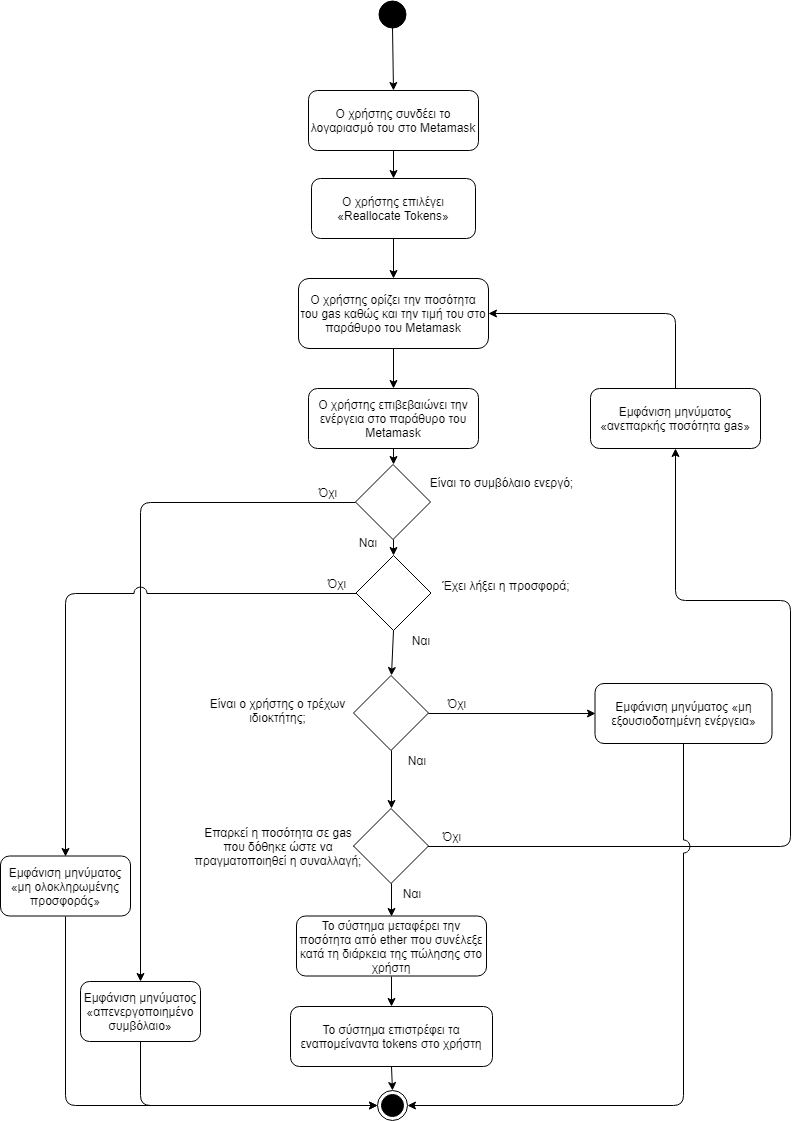

The diagram above was exported from draw.io. Its source (the exported page's mxGraphModel, read from the mxfile embedded in the PNG):
<mxGraphModel dx="1394" dy="-467" grid="1" gridSize="10" guides="1" tooltips="1" connect="1" arrows="1" fold="1" page="1" pageScale="1" pageWidth="827" pageHeight="1169" math="0" shadow="0">
  <root>
    <mxCell id="0" />
    <mxCell id="1" parent="0" />
    <mxCell id="jA-z4flan81q4guWQczt-1" value="" style="ellipse;whiteSpace=wrap;html=1;aspect=fixed;fillColor=#000000;gradientColor=none;" parent="1" vertex="1">
      <mxGeometry x="398" y="1200" width="27" height="27" as="geometry" />
    </mxCell>
    <mxCell id="jA-z4flan81q4guWQczt-2" value="Ο χρήστης επιλέγει «Reallocate Tokens»" style="rounded=1;whiteSpace=wrap;html=1;fillColor=#ffffff;gradientColor=none;" parent="1" vertex="1">
      <mxGeometry x="331" y="1378" width="164" height="60" as="geometry" />
    </mxCell>
    <mxCell id="jA-z4flan81q4guWQczt-4" value="Ο χρήστης ορίζει την ποσότητα του gas καθώς και την τιμή του στο παράθυρο του Metamask" style="rounded=1;whiteSpace=wrap;html=1;fillColor=#ffffff;gradientColor=none;" parent="1" vertex="1">
      <mxGeometry x="318" y="1478" width="190" height="70" as="geometry" />
    </mxCell>
    <mxCell id="jA-z4flan81q4guWQczt-5" value="Ο χρήστης επιβεβαιώνει την ενέργεια στο παράθυρο του Metamask" style="rounded=1;whiteSpace=wrap;html=1;fillColor=#ffffff;gradientColor=none;" parent="1" vertex="1">
      <mxGeometry x="328" y="1588" width="170" height="60" as="geometry" />
    </mxCell>
    <mxCell id="jA-z4flan81q4guWQczt-6" value="" style="rhombus;whiteSpace=wrap;html=1;fillColor=#ffffff;gradientColor=none;" parent="1" vertex="1">
      <mxGeometry x="375.5" y="1755" width="75" height="75" as="geometry" />
    </mxCell>
    <mxCell id="jA-z4flan81q4guWQczt-8" value="Όχι" style="text;html=1;strokeColor=none;fillColor=none;align=center;verticalAlign=middle;whiteSpace=wrap;rounded=0;" parent="1" vertex="1">
      <mxGeometry x="335.5" y="1772.5" width="40" height="20" as="geometry" />
    </mxCell>
    <mxCell id="jA-z4flan81q4guWQczt-11" value="Ναι" style="text;html=1;strokeColor=none;fillColor=none;align=center;verticalAlign=middle;whiteSpace=wrap;rounded=0;" parent="1" vertex="1">
      <mxGeometry x="420" y="1830" width="40" height="20" as="geometry" />
    </mxCell>
    <mxCell id="jA-z4flan81q4guWQczt-14" value="Το σύστημα επιστρέφει τα εναπομείναντα tokens στο χρήστη" style="rounded=1;whiteSpace=wrap;html=1;fillColor=#ffffff;gradientColor=none;" parent="1" vertex="1">
      <mxGeometry x="310" y="2206" width="202" height="60" as="geometry" />
    </mxCell>
    <mxCell id="jA-z4flan81q4guWQczt-15" value="" style="rhombus;whiteSpace=wrap;html=1;aspect=fixed;" parent="1" vertex="1">
      <mxGeometry x="373" y="1875" width="75" height="75" as="geometry" />
    </mxCell>
    <mxCell id="jA-z4flan81q4guWQczt-16" value="Όχι" style="text;html=1;strokeColor=none;fillColor=none;align=center;verticalAlign=middle;whiteSpace=wrap;rounded=0;" parent="1" vertex="1">
      <mxGeometry x="456" y="1892.5" width="40" height="20" as="geometry" />
    </mxCell>
    <mxCell id="jA-z4flan81q4guWQczt-17" value="Ο χρήστης συνδέει το λογαριασμό του στο Metamask" style="rounded=1;whiteSpace=wrap;html=1;fillColor=#ffffff;gradientColor=none;" parent="1" vertex="1">
      <mxGeometry x="328" y="1290" width="170" height="60" as="geometry" />
    </mxCell>
    <mxCell id="jA-z4flan81q4guWQczt-18" value="Ναι" style="text;html=1;strokeColor=none;fillColor=none;align=center;verticalAlign=middle;whiteSpace=wrap;rounded=0;" parent="1" vertex="1">
      <mxGeometry x="416" y="1950" width="40" height="20" as="geometry" />
    </mxCell>
    <mxCell id="jA-z4flan81q4guWQczt-21" value="Εμφάνιση μηνύματος «ανεπαρκής ποσότητα gas»" style="rounded=1;whiteSpace=wrap;html=1;" parent="1" vertex="1">
      <mxGeometry x="610" y="1588" width="170" height="60" as="geometry" />
    </mxCell>
    <mxCell id="jA-z4flan81q4guWQczt-22" value="Επαρκεί η ποσότητα σε gas που δόθηκε ώστε να πραγματοποιηθεί η συναλλαγή;" style="text;html=1;strokeColor=none;fillColor=none;align=center;verticalAlign=middle;whiteSpace=wrap;rounded=0;" parent="1" vertex="1">
      <mxGeometry x="212.5" y="2015.5" width="170" height="60" as="geometry" />
    </mxCell>
    <mxCell id="jA-z4flan81q4guWQczt-23" value="" style="endArrow=classic;html=1;exitX=0.5;exitY=1;exitDx=0;exitDy=0;entryX=0.5;entryY=0;entryDx=0;entryDy=0;" parent="1" source="jA-z4flan81q4guWQczt-1" target="jA-z4flan81q4guWQczt-17" edge="1">
      <mxGeometry width="50" height="50" relative="1" as="geometry">
        <mxPoint x="530" y="1252" as="sourcePoint" />
        <mxPoint x="580" y="1202" as="targetPoint" />
      </mxGeometry>
    </mxCell>
    <mxCell id="jA-z4flan81q4guWQczt-25" value="" style="endArrow=classic;html=1;exitX=0.5;exitY=1;exitDx=0;exitDy=0;entryX=0.5;entryY=0;entryDx=0;entryDy=0;" parent="1" source="jA-z4flan81q4guWQczt-17" target="jA-z4flan81q4guWQczt-2" edge="1">
      <mxGeometry width="50" height="50" relative="1" as="geometry">
        <mxPoint x="422" y="1237" as="sourcePoint" />
        <mxPoint x="423" y="1300" as="targetPoint" />
      </mxGeometry>
    </mxCell>
    <mxCell id="jA-z4flan81q4guWQczt-26" value="" style="endArrow=classic;html=1;exitX=0.5;exitY=1;exitDx=0;exitDy=0;entryX=0.5;entryY=0;entryDx=0;entryDy=0;" parent="1" source="jA-z4flan81q4guWQczt-2" target="jA-z4flan81q4guWQczt-4" edge="1">
      <mxGeometry width="50" height="50" relative="1" as="geometry">
        <mxPoint x="432" y="1247" as="sourcePoint" />
        <mxPoint x="433" y="1310" as="targetPoint" />
      </mxGeometry>
    </mxCell>
    <mxCell id="jA-z4flan81q4guWQczt-27" value="" style="endArrow=classic;html=1;exitX=0.5;exitY=1;exitDx=0;exitDy=0;entryX=0.5;entryY=0;entryDx=0;entryDy=0;" parent="1" source="jA-z4flan81q4guWQczt-4" target="jA-z4flan81q4guWQczt-5" edge="1">
      <mxGeometry width="50" height="50" relative="1" as="geometry">
        <mxPoint x="442" y="1257" as="sourcePoint" />
        <mxPoint x="443" y="1320" as="targetPoint" />
      </mxGeometry>
    </mxCell>
    <mxCell id="jA-z4flan81q4guWQczt-30" value="" style="endArrow=classic;html=1;exitX=0.5;exitY=1;exitDx=0;exitDy=0;entryX=0.5;entryY=0;entryDx=0;entryDy=0;" parent="1" source="jA-z4flan81q4guWQczt-15" target="UHhuH97XgTjmTU5nGvV1-1" edge="1">
      <mxGeometry width="50" height="50" relative="1" as="geometry">
        <mxPoint x="431" y="1775.5" as="sourcePoint" />
        <mxPoint x="500" y="1990" as="targetPoint" />
      </mxGeometry>
    </mxCell>
    <mxCell id="jA-z4flan81q4guWQczt-31" value="" style="endArrow=classic;html=1;exitX=0.5;exitY=1;exitDx=0;exitDy=0;entryX=0.5;entryY=0;entryDx=0;entryDy=0;" parent="1" source="jA-z4flan81q4guWQczt-14" target="0_uBJtGHIYWlCKq0A52P-1" edge="1">
      <mxGeometry width="50" height="50" relative="1" as="geometry">
        <mxPoint x="443" y="1915.5" as="sourcePoint" />
        <mxPoint x="412" y="2288" as="targetPoint" />
      </mxGeometry>
    </mxCell>
    <mxCell id="jA-z4flan81q4guWQczt-33" value="" style="endArrow=classic;html=1;entryX=0.5;entryY=1;entryDx=0;entryDy=0;exitX=0;exitY=0.5;exitDx=0;exitDy=0;" parent="1" source="UHhuH97XgTjmTU5nGvV1-1" target="jA-z4flan81q4guWQczt-21" edge="1">
      <mxGeometry width="50" height="50" relative="1" as="geometry">
        <mxPoint x="330" y="1940" as="sourcePoint" />
        <mxPoint x="464" y="1748" as="targetPoint" />
        <Array as="points">
          <mxPoint x="810" y="2046" />
          <mxPoint x="810" y="1800" />
          <mxPoint x="695" y="1800" />
        </Array>
      </mxGeometry>
    </mxCell>
    <mxCell id="jA-z4flan81q4guWQczt-35" value="" style="endArrow=classic;html=1;exitX=0.5;exitY=0;exitDx=0;exitDy=0;entryX=1;entryY=0.5;entryDx=0;entryDy=0;" parent="1" source="jA-z4flan81q4guWQczt-21" target="jA-z4flan81q4guWQczt-4" edge="1">
      <mxGeometry width="50" height="50" relative="1" as="geometry">
        <mxPoint x="484" y="1718" as="sourcePoint" />
        <mxPoint x="550" y="1500" as="targetPoint" />
        <Array as="points">
          <mxPoint x="695" y="1513" />
        </Array>
      </mxGeometry>
    </mxCell>
    <mxCell id="CdZiN8d_Ses2s54-SN26-1" value="Το σύστημα μεταφέρει την ποσότητα από ether που συνέλεξε κατά τη διάρκεια της πώλησης στο χρήστη" style="rounded=1;whiteSpace=wrap;html=1;fillColor=#ffffff;gradientColor=none;" parent="1" vertex="1">
      <mxGeometry x="316" y="2115.5" width="190" height="60" as="geometry" />
    </mxCell>
    <mxCell id="CdZiN8d_Ses2s54-SN26-2" value="" style="endArrow=classic;html=1;exitX=0.5;exitY=1;exitDx=0;exitDy=0;entryX=0.5;entryY=0;entryDx=0;entryDy=0;" parent="1" source="CdZiN8d_Ses2s54-SN26-1" target="jA-z4flan81q4guWQczt-14" edge="1">
      <mxGeometry width="50" height="50" relative="1" as="geometry">
        <mxPoint x="707" y="2147.5" as="sourcePoint" />
        <mxPoint x="757" y="2097.5" as="targetPoint" />
      </mxGeometry>
    </mxCell>
    <mxCell id="CdZiN8d_Ses2s54-SN26-3" value="Είναι το συμβόλαιο ενεργό;" style="text;html=1;strokeColor=none;fillColor=none;align=center;verticalAlign=middle;whiteSpace=wrap;rounded=0;" parent="1" vertex="1">
      <mxGeometry x="431" y="1661.5" width="179" height="40" as="geometry" />
    </mxCell>
    <mxCell id="0_uBJtGHIYWlCKq0A52P-1" value="" style="ellipse;html=1;shape=endState;fillColor=#000000;strokeColor=#000000;" parent="1" vertex="1">
      <mxGeometry x="397" y="2290" width="30" height="30" as="geometry" />
    </mxCell>
    <mxCell id="8p7CVyqSKJJifkDtkaf7-1" value="" style="rhombus;whiteSpace=wrap;html=1;fillColor=#ffffff;gradientColor=none;" parent="1" vertex="1">
      <mxGeometry x="375" y="1664" width="75" height="75" as="geometry" />
    </mxCell>
    <mxCell id="8p7CVyqSKJJifkDtkaf7-2" value="" style="endArrow=classic;html=1;exitX=0.5;exitY=1;exitDx=0;exitDy=0;entryX=0.5;entryY=0;entryDx=0;entryDy=0;" parent="1" source="8p7CVyqSKJJifkDtkaf7-1" target="jA-z4flan81q4guWQczt-6" edge="1">
      <mxGeometry width="50" height="50" relative="1" as="geometry">
        <mxPoint x="240" y="1800" as="sourcePoint" />
        <mxPoint x="290" y="1750" as="targetPoint" />
      </mxGeometry>
    </mxCell>
    <mxCell id="8p7CVyqSKJJifkDtkaf7-3" value="" style="endArrow=classic;html=1;exitX=0.5;exitY=1;exitDx=0;exitDy=0;entryX=0.5;entryY=0;entryDx=0;entryDy=0;" parent="1" source="jA-z4flan81q4guWQczt-5" target="8p7CVyqSKJJifkDtkaf7-1" edge="1">
      <mxGeometry width="50" height="50" relative="1" as="geometry">
        <mxPoint x="520" y="1650" as="sourcePoint" />
        <mxPoint x="570" y="1600" as="targetPoint" />
      </mxGeometry>
    </mxCell>
    <mxCell id="8p7CVyqSKJJifkDtkaf7-4" value="Ναι" style="text;html=1;strokeColor=none;fillColor=none;align=center;verticalAlign=middle;whiteSpace=wrap;rounded=0;" parent="1" vertex="1">
      <mxGeometry x="367" y="1731.5" width="40" height="20" as="geometry" />
    </mxCell>
    <mxCell id="8p7CVyqSKJJifkDtkaf7-6" value="Όχι" style="text;html=1;strokeColor=none;fillColor=none;align=center;verticalAlign=middle;whiteSpace=wrap;rounded=0;" parent="1" vertex="1">
      <mxGeometry x="327" y="1681.5" width="40" height="20" as="geometry" />
    </mxCell>
    <mxCell id="8p7CVyqSKJJifkDtkaf7-7" value="Εμφάνιση μηνύματος «απενεργοποιημένο συμβόλαιο»" style="rounded=1;whiteSpace=wrap;html=1;" parent="1" vertex="1">
      <mxGeometry x="100" y="2181" width="120" height="60" as="geometry" />
    </mxCell>
    <mxCell id="8p7CVyqSKJJifkDtkaf7-8" value="" style="endArrow=classic;html=1;exitX=0;exitY=0.5;exitDx=0;exitDy=0;entryX=0.5;entryY=0;entryDx=0;entryDy=0;jumpStyle=arc;jumpSize=13;" parent="1" source="8p7CVyqSKJJifkDtkaf7-1" target="8p7CVyqSKJJifkDtkaf7-7" edge="1">
      <mxGeometry width="50" height="50" relative="1" as="geometry">
        <mxPoint x="200" y="1830" as="sourcePoint" />
        <mxPoint x="250" y="1780" as="targetPoint" />
        <Array as="points">
          <mxPoint x="160" y="1702" />
        </Array>
      </mxGeometry>
    </mxCell>
    <mxCell id="8p7CVyqSKJJifkDtkaf7-9" value="" style="endArrow=classic;html=1;exitX=0.5;exitY=1;exitDx=0;exitDy=0;entryX=0;entryY=0.5;entryDx=0;entryDy=0;" parent="1" source="8p7CVyqSKJJifkDtkaf7-7" target="0_uBJtGHIYWlCKq0A52P-1" edge="1">
      <mxGeometry width="50" height="50" relative="1" as="geometry">
        <mxPoint x="300" y="2310" as="sourcePoint" />
        <mxPoint x="350" y="2260" as="targetPoint" />
        <Array as="points">
          <mxPoint x="160" y="2305" />
        </Array>
      </mxGeometry>
    </mxCell>
    <mxCell id="8p7CVyqSKJJifkDtkaf7-10" value="Έχει λήξει η προσφορά;" style="text;html=1;strokeColor=none;fillColor=none;align=center;verticalAlign=middle;whiteSpace=wrap;rounded=0;" parent="1" vertex="1">
      <mxGeometry x="460" y="1770" width="132" height="29" as="geometry" />
    </mxCell>
    <mxCell id="8p7CVyqSKJJifkDtkaf7-14" value="Εμφάνιση μηνύματος «μη ολοκληρωμένης προσφοράς»" style="rounded=1;whiteSpace=wrap;html=1;" parent="1" vertex="1">
      <mxGeometry x="20" y="2055.5" width="130" height="60" as="geometry" />
    </mxCell>
    <mxCell id="8p7CVyqSKJJifkDtkaf7-15" value="" style="endArrow=classic;html=1;exitX=0;exitY=0.5;exitDx=0;exitDy=0;entryX=0.5;entryY=0;entryDx=0;entryDy=0;jumpStyle=arc;jumpSize=13;" parent="1" source="jA-z4flan81q4guWQczt-6" target="8p7CVyqSKJJifkDtkaf7-14" edge="1">
      <mxGeometry width="50" height="50" relative="1" as="geometry">
        <mxPoint x="80" y="1960" as="sourcePoint" />
        <mxPoint x="130" y="1910" as="targetPoint" />
        <Array as="points">
          <mxPoint x="85" y="1793" />
        </Array>
      </mxGeometry>
    </mxCell>
    <mxCell id="8p7CVyqSKJJifkDtkaf7-16" value="" style="endArrow=classic;html=1;exitX=0.5;exitY=1;exitDx=0;exitDy=0;entryX=0;entryY=0.5;entryDx=0;entryDy=0;jumpStyle=none;" parent="1" source="8p7CVyqSKJJifkDtkaf7-14" target="0_uBJtGHIYWlCKq0A52P-1" edge="1">
      <mxGeometry width="50" height="50" relative="1" as="geometry">
        <mxPoint x="40" y="2260" as="sourcePoint" />
        <mxPoint x="90" y="2210" as="targetPoint" />
        <Array as="points">
          <mxPoint x="85" y="2305" />
        </Array>
      </mxGeometry>
    </mxCell>
    <mxCell id="UHhuH97XgTjmTU5nGvV1-1" value="" style="rhombus;whiteSpace=wrap;html=1;aspect=fixed;" parent="1" vertex="1">
      <mxGeometry x="373" y="2008" width="75" height="75" as="geometry" />
    </mxCell>
    <mxCell id="UHhuH97XgTjmTU5nGvV1-2" value="" style="endArrow=classic;html=1;exitX=0.5;exitY=1;exitDx=0;exitDy=0;entryX=0.5;entryY=0;entryDx=0;entryDy=0;" parent="1" source="UHhuH97XgTjmTU5nGvV1-1" target="CdZiN8d_Ses2s54-SN26-1" edge="1">
      <mxGeometry width="50" height="50" relative="1" as="geometry">
        <mxPoint x="530" y="2080" as="sourcePoint" />
        <mxPoint x="580" y="2030" as="targetPoint" />
      </mxGeometry>
    </mxCell>
    <mxCell id="UHhuH97XgTjmTU5nGvV1-4" value="Ναι" style="text;html=1;strokeColor=none;fillColor=none;align=center;verticalAlign=middle;whiteSpace=wrap;rounded=0;" parent="1" vertex="1">
      <mxGeometry x="411" y="2083" width="40" height="20" as="geometry" />
    </mxCell>
    <mxCell id="UHhuH97XgTjmTU5nGvV1-5" value="Όχι" style="text;html=1;strokeColor=none;fillColor=none;align=center;verticalAlign=middle;whiteSpace=wrap;rounded=0;" parent="1" vertex="1">
      <mxGeometry x="451" y="2025.5" width="40" height="20" as="geometry" />
    </mxCell>
    <mxCell id="tR1FUucW_95RewT9LeWC-1" value="" style="endArrow=classic;html=1;exitX=0.5;exitY=1;exitDx=0;exitDy=0;entryX=0.5;entryY=0;entryDx=0;entryDy=0;" edge="1" parent="1" source="jA-z4flan81q4guWQczt-6" target="jA-z4flan81q4guWQczt-15">
      <mxGeometry width="50" height="50" relative="1" as="geometry">
        <mxPoint x="540" y="1910" as="sourcePoint" />
        <mxPoint x="590" y="1860" as="targetPoint" />
      </mxGeometry>
    </mxCell>
    <mxCell id="tR1FUucW_95RewT9LeWC-3" value="Είναι ο χρήστης ο τρέχων ιδιοκτήτης;" style="text;html=1;strokeColor=none;fillColor=none;align=center;verticalAlign=middle;whiteSpace=wrap;rounded=0;" vertex="1" parent="1">
      <mxGeometry x="208" y="1890" width="179" height="40" as="geometry" />
    </mxCell>
    <mxCell id="tR1FUucW_95RewT9LeWC-4" value="Εμφάνιση μηνύματος «μη εξουσιοδοτημένη ενέργεια»" style="rounded=1;whiteSpace=wrap;html=1;fillColor=#ffffff;gradientColor=none;" vertex="1" parent="1">
      <mxGeometry x="614.5" y="1883" width="177" height="60" as="geometry" />
    </mxCell>
    <mxCell id="tR1FUucW_95RewT9LeWC-5" value="" style="endArrow=classic;html=1;exitX=1;exitY=0.5;exitDx=0;exitDy=0;entryX=0;entryY=0.5;entryDx=0;entryDy=0;" edge="1" parent="1" source="jA-z4flan81q4guWQczt-15" target="tR1FUucW_95RewT9LeWC-4">
      <mxGeometry width="50" height="50" relative="1" as="geometry">
        <mxPoint x="520" y="1990" as="sourcePoint" />
        <mxPoint x="570" y="1940" as="targetPoint" />
      </mxGeometry>
    </mxCell>
    <mxCell id="tR1FUucW_95RewT9LeWC-6" value="" style="endArrow=classic;html=1;exitX=0.5;exitY=1;exitDx=0;exitDy=0;entryX=1;entryY=0.5;entryDx=0;entryDy=0;jumpStyle=arc;jumpSize=13;" edge="1" parent="1" source="tR1FUucW_95RewT9LeWC-4" target="0_uBJtGHIYWlCKq0A52P-1">
      <mxGeometry width="50" height="50" relative="1" as="geometry">
        <mxPoint x="500" y="2010" as="sourcePoint" />
        <mxPoint x="550" y="1960" as="targetPoint" />
        <Array as="points">
          <mxPoint x="703" y="2305" />
        </Array>
      </mxGeometry>
    </mxCell>
  </root>
</mxGraphModel>